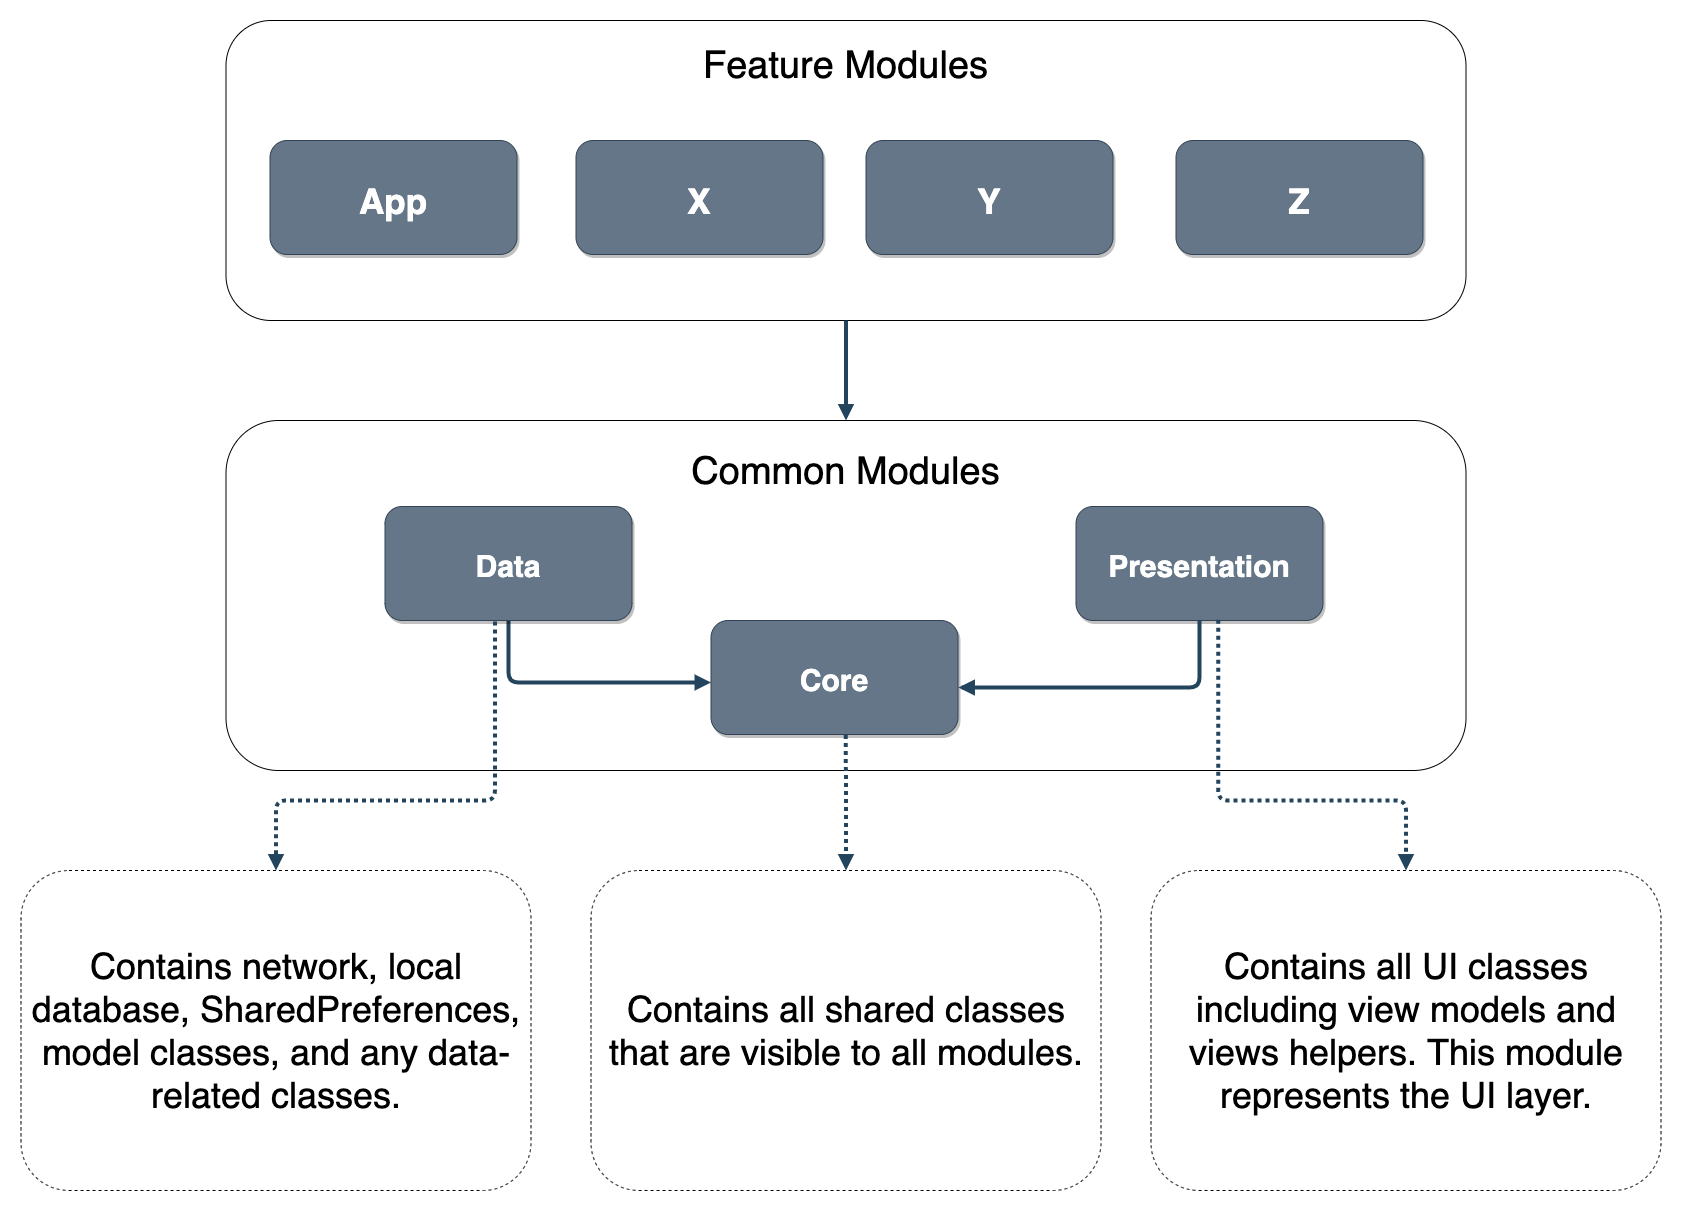

The diagram above was exported from draw.io. Its source (the exported page's mxGraphModel, read from the mxfile embedded in the PNG):
<mxGraphModel dx="2939.5" dy="690" grid="1" gridSize="10" guides="1" tooltips="1" connect="1" arrows="1" fold="1" page="1" pageScale="1.5" pageWidth="1169" pageHeight="827" background="#ffffff" math="0" shadow="0">
  <root>
    <mxCell id="0" />
    <mxCell id="1" parent="0" />
    <mxCell id="GRk43JwaR6DLgUVCSbHG-129" value="" style="rounded=1;whiteSpace=wrap;html=1;fontSize=12;" parent="1" vertex="1">
      <mxGeometry x="-1485" y="440" width="1240" height="350" as="geometry" />
    </mxCell>
    <mxCell id="KjuhESTpKZhGi3_64h1A-66" value="" style="edgeStyle=elbowEdgeStyle;elbow=vertical;strokeWidth=4;endArrow=block;endFill=1;fontStyle=1;strokeColor=#23445D;fontSize=16;exitX=0.5;exitY=1;exitDx=0;exitDy=0;" parent="1" source="oIEWhcEjqu9iX_IFfXqP-58" target="oIEWhcEjqu9iX_IFfXqP-57" edge="1">
      <mxGeometry x="-1327.51" y="250.13" width="100" height="100" as="geometry">
        <mxPoint x="-1048.42" y="570" as="sourcePoint" />
        <mxPoint x="-1048.1499999999999" y="669.61" as="targetPoint" />
        <Array as="points">
          <mxPoint x="-1075" y="702" />
          <mxPoint x="-1155" y="680" />
          <mxPoint x="-1115" y="640" />
          <mxPoint x="-1015" y="620" />
          <mxPoint x="-1048.18" y="660.63" />
          <mxPoint x="-1045.68" y="610.63" />
          <mxPoint x="-1045.68" y="600.63" />
          <mxPoint x="-1046.68" y="590.63" />
          <mxPoint x="-1007.68" y="570.63" />
          <mxPoint x="-1016.68" y="580.63" />
          <mxPoint x="-996.68" y="610.63" />
          <mxPoint x="-677.5099999999999" y="560.13" />
        </Array>
      </mxGeometry>
    </mxCell>
    <mxCell id="L0HT0nY-chwbUwviEimR-55" value="&lt;span style=&quot;white-space: normal&quot;&gt;Contains network, local database, SharedPreferences, model classes, and any data-related classes.&lt;/span&gt;" style="rounded=1;whiteSpace=wrap;html=1;dashed=1;fontSize=36;" parent="1" vertex="1">
      <mxGeometry x="-1690" y="890" width="510" height="320" as="geometry" />
    </mxCell>
    <mxCell id="oIEWhcEjqu9iX_IFfXqP-57" value="Core" style="rounded=1;shadow=1;fontStyle=1;fontSize=30;fillColor=#647687;strokeColor=#314354;fontColor=#ffffff;" parent="1" vertex="1">
      <mxGeometry x="-1000" y="640" width="247" height="114" as="geometry" />
    </mxCell>
    <mxCell id="oIEWhcEjqu9iX_IFfXqP-58" value="Data" style="rounded=1;shadow=1;fontStyle=1;fontSize=30;fillColor=#647687;strokeColor=#314354;fontColor=#ffffff;" parent="1" vertex="1">
      <mxGeometry x="-1326" y="526" width="247" height="114" as="geometry" />
    </mxCell>
    <mxCell id="oIEWhcEjqu9iX_IFfXqP-59" value="Presentation" style="rounded=1;shadow=1;fontStyle=1;fontSize=30;fillColor=#647687;strokeColor=#314354;fontColor=#ffffff;" parent="1" vertex="1">
      <mxGeometry x="-635" y="526" width="247" height="114" as="geometry" />
    </mxCell>
    <mxCell id="oIEWhcEjqu9iX_IFfXqP-60" value="&lt;font style=&quot;font-size: 36px&quot;&gt;Contains all shared classes that are visible to all modules.&lt;/font&gt;" style="rounded=1;whiteSpace=wrap;html=1;dashed=1;" parent="1" vertex="1">
      <mxGeometry x="-1120" y="890" width="510" height="320" as="geometry" />
    </mxCell>
    <mxCell id="oIEWhcEjqu9iX_IFfXqP-61" value="&lt;span style=&quot;font-size: 36px&quot;&gt;Contains all UI classes including view models and views helpers. This module represents the UI layer.&lt;br style=&quot;font-size: 36px&quot;&gt;&lt;/span&gt;" style="rounded=1;whiteSpace=wrap;html=1;dashed=1;fontSize=36;" parent="1" vertex="1">
      <mxGeometry x="-560" y="890" width="510" height="320" as="geometry" />
    </mxCell>
    <mxCell id="oIEWhcEjqu9iX_IFfXqP-63" value="" style="edgeStyle=elbowEdgeStyle;elbow=vertical;strokeWidth=4;endArrow=block;endFill=1;fontStyle=1;strokeColor=#23445D;exitX=0.5;exitY=1;exitDx=0;exitDy=0;entryX=1.002;entryY=0.588;entryDx=0;entryDy=0;entryPerimeter=0;" parent="1" source="oIEWhcEjqu9iX_IFfXqP-59" target="oIEWhcEjqu9iX_IFfXqP-57" edge="1">
      <mxGeometry x="-237.93999999999983" y="276.81" width="100" height="100" as="geometry">
        <mxPoint x="-549" y="610" as="sourcePoint" />
        <mxPoint x="-709" y="700" as="targetPoint" />
        <Array as="points">
          <mxPoint x="-580" y="707" />
          <mxPoint x="-685" y="697" />
          <mxPoint x="-575" y="690" />
          <mxPoint x="-615" y="640" />
          <mxPoint x="-525" y="620" />
          <mxPoint x="-439" y="700" />
          <mxPoint x="-546.1099999999999" y="649.81" />
          <mxPoint x="-576.1099999999999" y="629.81" />
          <mxPoint x="-556.1099999999999" y="619.81" />
          <mxPoint x="-616.1099999999999" y="609.81" />
          <mxPoint x="-756.1099999999999" y="629.81" />
          <mxPoint x="-476.1099999999999" y="629.81" />
        </Array>
      </mxGeometry>
    </mxCell>
    <mxCell id="oIEWhcEjqu9iX_IFfXqP-64" value="" style="edgeStyle=elbowEdgeStyle;elbow=vertical;strokeWidth=4;endArrow=block;endFill=1;fontStyle=1;strokeColor=#23445D;entryX=0.5;entryY=0;entryDx=0;entryDy=0;exitX=0.576;exitY=0.994;exitDx=0;exitDy=0;exitPerimeter=0;dashed=1;dashPattern=1 1;" parent="1" source="oIEWhcEjqu9iX_IFfXqP-59" target="oIEWhcEjqu9iX_IFfXqP-61" edge="1">
      <mxGeometry x="-48.93999999999983" y="76.81" width="100" height="100" as="geometry">
        <mxPoint x="-550" y="430" as="sourcePoint" />
        <mxPoint x="3.2650000000001" y="592.0999999999999" as="targetPoint" />
        <Array as="points">
          <mxPoint x="-400" y="820" />
          <mxPoint x="-440" y="690" />
          <mxPoint x="-357.1099999999999" y="449.81" />
          <mxPoint x="-387.1099999999999" y="429.81" />
          <mxPoint x="-367.1099999999999" y="419.81" />
          <mxPoint x="-427.1099999999999" y="409.81" />
          <mxPoint x="-567.1099999999999" y="429.81" />
          <mxPoint x="-287.1099999999999" y="429.81" />
        </Array>
      </mxGeometry>
    </mxCell>
    <mxCell id="oIEWhcEjqu9iX_IFfXqP-65" value="" style="edgeStyle=elbowEdgeStyle;elbow=vertical;strokeWidth=4;endArrow=block;endFill=1;fontStyle=1;strokeColor=#23445D;entryX=0.5;entryY=0;entryDx=0;entryDy=0;dashed=1;dashPattern=1 1;exitX=0.546;exitY=1.005;exitDx=0;exitDy=0;exitPerimeter=0;" parent="1" source="oIEWhcEjqu9iX_IFfXqP-57" target="oIEWhcEjqu9iX_IFfXqP-60" edge="1">
      <mxGeometry x="-393.66999999999985" y="217.09" width="100" height="100" as="geometry">
        <mxPoint x="-865" y="720" as="sourcePoint" />
        <mxPoint x="-709.73" y="970.28" as="targetPoint" />
        <Array as="points">
          <mxPoint x="-865" y="780" />
          <mxPoint x="-865" y="740" />
          <mxPoint x="-865" y="750" />
          <mxPoint x="-865" y="760" />
          <mxPoint x="-865" y="780" />
          <mxPoint x="-865" y="800" />
          <mxPoint x="-865" y="810" />
          <mxPoint x="-865" y="820" />
          <mxPoint x="-865" y="830" />
          <mxPoint x="-865" y="850" />
          <mxPoint x="-865" y="860" />
          <mxPoint x="-865" y="830" />
          <mxPoint x="-865" y="780" />
          <mxPoint x="-740" y="760" />
          <mxPoint x="-870" y="600" />
          <mxPoint x="-784.73" y="830.28" />
          <mxPoint x="-701.8399999999999" y="590.09" />
          <mxPoint x="-731.8399999999999" y="570.09" />
          <mxPoint x="-711.8399999999999" y="560.09" />
          <mxPoint x="-771.8399999999999" y="550.09" />
          <mxPoint x="-911.8399999999999" y="570.09" />
          <mxPoint x="-631.8399999999999" y="570.09" />
        </Array>
      </mxGeometry>
    </mxCell>
    <mxCell id="oIEWhcEjqu9iX_IFfXqP-66" value="" style="edgeStyle=elbowEdgeStyle;elbow=vertical;strokeWidth=4;endArrow=block;endFill=1;fontStyle=1;strokeColor=#23445D;entryX=0.5;entryY=0;entryDx=0;entryDy=0;exitX=0.445;exitY=1.009;exitDx=0;exitDy=0;dashed=1;dashPattern=1 1;exitPerimeter=0;" parent="1" source="oIEWhcEjqu9iX_IFfXqP-58" target="L0HT0nY-chwbUwviEimR-55" edge="1">
      <mxGeometry x="-763.6699999999998" y="77.09" width="100" height="100" as="geometry">
        <mxPoint x="-1237" y="430" as="sourcePoint" />
        <mxPoint x="-1300" y="780" as="targetPoint" />
        <Array as="points">
          <mxPoint x="-1310" y="820" />
          <mxPoint x="-1320" y="770" />
          <mxPoint x="-1350" y="600" />
          <mxPoint x="-1240" y="460" />
          <mxPoint x="-1154.73" y="690.28" />
          <mxPoint x="-1071.84" y="450.09000000000003" />
          <mxPoint x="-1101.84" y="430.09000000000003" />
          <mxPoint x="-1081.84" y="420.09000000000003" />
          <mxPoint x="-1141.84" y="410.09000000000003" />
          <mxPoint x="-1281.84" y="430.09000000000003" />
          <mxPoint x="-1001.8399999999999" y="430.09000000000003" />
        </Array>
      </mxGeometry>
    </mxCell>
    <mxCell id="oIEWhcEjqu9iX_IFfXqP-67" value="&lt;font style=&quot;font-size: 38px&quot;&gt;Common Modules&lt;/font&gt;" style="text;html=1;strokeColor=none;fillColor=none;align=center;verticalAlign=middle;whiteSpace=wrap;rounded=0;dashed=1;" parent="1" vertex="1">
      <mxGeometry x="-1046.25" y="456" width="362.5" height="70" as="geometry" />
    </mxCell>
    <mxCell id="oIEWhcEjqu9iX_IFfXqP-82" value="" style="rounded=1;whiteSpace=wrap;html=1;fontSize=12;" parent="1" vertex="1">
      <mxGeometry x="-1485" y="40" width="1240" height="300" as="geometry" />
    </mxCell>
    <mxCell id="oIEWhcEjqu9iX_IFfXqP-84" value="App" style="rounded=1;shadow=1;fontStyle=1;fontSize=35;fillColor=#647687;strokeColor=#314354;fontColor=#ffffff;" parent="1" vertex="1">
      <mxGeometry x="-1441" y="160" width="247" height="114" as="geometry" />
    </mxCell>
    <mxCell id="oIEWhcEjqu9iX_IFfXqP-89" value="" style="edgeStyle=elbowEdgeStyle;elbow=vertical;strokeWidth=4;endArrow=block;endFill=1;fontStyle=1;strokeColor=#23445D;exitX=0.5;exitY=1;exitDx=0;exitDy=0;entryX=0.5;entryY=0;entryDx=0;entryDy=0;" parent="1" source="oIEWhcEjqu9iX_IFfXqP-82" target="GRk43JwaR6DLgUVCSbHG-129" edge="1">
      <mxGeometry x="-248.66999999999985" y="-262.90999999999997" width="100" height="100" as="geometry">
        <mxPoint x="-770" y="340" as="sourcePoint" />
        <mxPoint x="-820" y="430" as="targetPoint" />
        <Array as="points">
          <mxPoint x="-640" y="360" />
          <mxPoint x="-720" y="240" />
          <mxPoint x="-720" y="260" />
          <mxPoint x="-720" y="270" />
          <mxPoint x="-720" y="280" />
          <mxPoint x="-720" y="300" />
          <mxPoint x="-720" y="320" />
          <mxPoint x="-720" y="330" />
          <mxPoint x="-720" y="340" />
          <mxPoint x="-720" y="350" />
          <mxPoint x="-720" y="370" />
          <mxPoint x="-720" y="380" />
          <mxPoint x="-720" y="350" />
          <mxPoint x="-720" y="300" />
          <mxPoint x="-595" y="280" />
          <mxPoint x="-725" y="120" />
          <mxPoint x="-639.73" y="350.28" />
          <mxPoint x="-556.8399999999999" y="110.09000000000003" />
          <mxPoint x="-586.8399999999999" y="90.09000000000003" />
          <mxPoint x="-566.8399999999999" y="80.09000000000003" />
          <mxPoint x="-626.8399999999999" y="70.09000000000003" />
          <mxPoint x="-766.8399999999999" y="90.09000000000003" />
          <mxPoint x="-486.8399999999999" y="90.09000000000003" />
        </Array>
      </mxGeometry>
    </mxCell>
    <mxCell id="oIEWhcEjqu9iX_IFfXqP-91" value="&lt;font style=&quot;font-size: 38px&quot;&gt;Feature Modules&lt;/font&gt;" style="text;html=1;strokeColor=none;fillColor=none;align=center;verticalAlign=middle;whiteSpace=wrap;rounded=0;dashed=1;" parent="1" vertex="1">
      <mxGeometry x="-1012.5" y="50" width="295" height="70" as="geometry" />
    </mxCell>
    <mxCell id="oIEWhcEjqu9iX_IFfXqP-92" value="X" style="rounded=1;shadow=1;fontStyle=1;fontSize=35;fillColor=#647687;strokeColor=#314354;fontColor=#ffffff;" parent="1" vertex="1">
      <mxGeometry x="-1135" y="160" width="247" height="114" as="geometry" />
    </mxCell>
    <mxCell id="oIEWhcEjqu9iX_IFfXqP-93" value="Y" style="rounded=1;shadow=1;fontStyle=1;fontSize=35;fillColor=#647687;strokeColor=#314354;fontColor=#ffffff;" parent="1" vertex="1">
      <mxGeometry x="-845" y="160" width="247" height="114" as="geometry" />
    </mxCell>
    <mxCell id="oIEWhcEjqu9iX_IFfXqP-94" value="Z" style="rounded=1;shadow=1;fontStyle=1;fontSize=35;fillColor=#647687;strokeColor=#314354;fontColor=#ffffff;" parent="1" vertex="1">
      <mxGeometry x="-535" y="160" width="247" height="114" as="geometry" />
    </mxCell>
  </root>
</mxGraphModel>